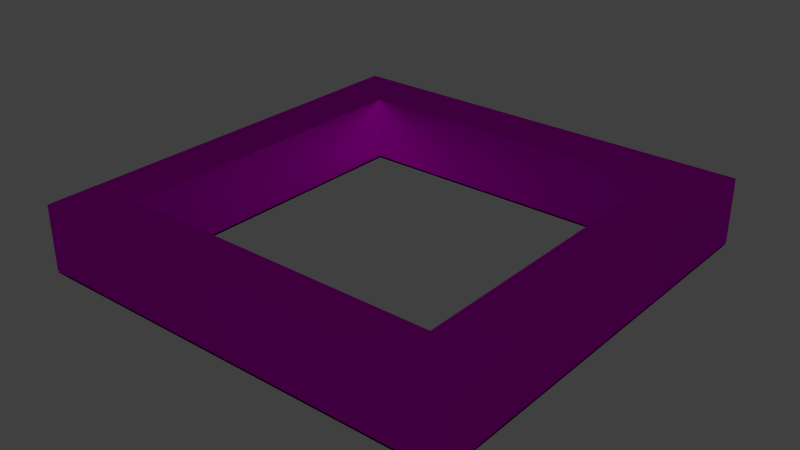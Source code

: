 # Source: trim.blend  (saved by Blender 2.72.0; exported with 4.5.12 LTS)
import bpy
from mathutils import Matrix  # noqa: F401  (used for matrix-valued properties, if any)

bpy.ops.wm.read_factory_settings(use_empty=True)
scene = bpy.context.scene
scene.name = 'Scene'

# ---- collections
col_collection_1 = bpy.data.collections.new('Collection 1'); scene.collection.children.link(col_collection_1)

# ---- images (referenced by path relative to the original .blend; pixels are not part of the script)
import os
ASSET_DIR = os.environ.get("B2B_ASSET_DIR", "")  # directory of the original .blend (textures are referenced by path, not embedded)
HERE = os.path.dirname(os.path.abspath(__file__))  # packed textures are extracted next to this script under _unpacked/

def load_image(name, relpath, width, height, colorspace="sRGB"):
    """Load a texture the original file referenced (path relative to the .blend, or extracted next to this script)."""
    p = next((c for c in (os.path.join(HERE, relpath), os.path.join(ASSET_DIR, relpath)) if relpath and os.path.exists(c)), "")
    if p:
        img = bpy.data.images.load(p, check_existing=True)
        img.name = name
    else:  # same state as the original file: an image datablock whose file is absent (Cycles renders it pink)
        img = bpy.data.images.new(name, width, height)
        img.source = "FILE"
        img.filepath = "//" + (relpath or name)
    img.colorspace_settings.name = colorspace
    return img
img_trim_attach_skin_png = load_image('trim_attach_skin.png', 'trim_attach_skin.png', 1024, 1024, 'sRGB')
img_trim_skin_png_001 = load_image('trim_skin.png.001', 'trim_skin.png', 1024, 1024, 'sRGB')

# ---- materials (node trees are filled in below, after node groups)
mat_trim_attach = bpy.data.materials.new('Trim.Attach')
mat_trim_attach.alpha_threshold = 0.0
mat_trim_attach.roughness = 0.5
mat_trim = bpy.data.materials.new('Trim')
mat_trim.alpha_threshold = 0.0
mat_trim.roughness = 0.5

# ---- material node trees
mat_trim_attach.use_nodes = True; mat_trim_attach.node_tree.nodes.clear()
_N = mat_trim_attach.node_tree.nodes; _L = mat_trim_attach.node_tree.links
n0 = _N.new('ShaderNodeOutputMaterial'); n0.name = 'Material Output'; n0.location = (300, 300)
n1 = _N.new('ShaderNodeBsdfAnisotropic'); n1.name = 'Glossy BSDF'; n1.location = (100, 300)
n1.distribution = 'BECKMANN'
n1.inputs[1].default_value = 0.5477
n2 = _N.new('ShaderNodeTexImage'); n2.name = 'Image Texture'; n2.location = (-90, 300)
n2.width = 140
n2.image = img_trim_attach_skin_png
_L.new(n1.outputs[0], n0.inputs[0])
_L.new(n2.outputs[0], n1.inputs[0])
n0.is_active_output = True
mat_trim.use_nodes = True; mat_trim.node_tree.nodes.clear()
_N = mat_trim.node_tree.nodes; _L = mat_trim.node_tree.links
n0 = _N.new('ShaderNodeOutputMaterial'); n0.name = 'Material Output'; n0.location = (300, 300)
n1 = _N.new('ShaderNodeBsdfAnisotropic'); n1.name = 'Glossy BSDF'; n1.location = (100, 300)
n1.distribution = 'BECKMANN'
n1.inputs[1].default_value = 0.5477
n2 = _N.new('ShaderNodeTexImage'); n2.name = 'Image Texture'; n2.location = (-90, 300)
n2.width = 140
n2.image = img_trim_skin_png_001
_L.new(n1.outputs[0], n0.inputs[0])
_L.new(n2.outputs[0], n1.inputs[0])
n0.is_active_output = True

# ---- world
world_world = bpy.data.worlds.new('World'); scene.world = world_world
world_world.color = (0.05088, 0.05088, 0.05088)
world_world.use_sun_shadow = False
world_world.sun_shadow_jitter_overblur = 0.0
world_world.cycles.sampling_method = 'MANUAL'
world_world.cycles.sample_map_resolution = 256

# ---- meshes
me_cube_050 = bpy.data.meshes.new('Cube.050')
me_cube_050.from_pydata([(-1.0, -1.0, -1.0), (-1.0, 1.0, -1.0), (1.0, 1.0, -1.0), (1.0, -1.0, -1.0), (-1.0, -1.0, -1.0), (-1.0, 1.0, -1.0), (1.0, 1.0, -1.0), (1.0, -1.0, -1.0), (-1.0, -1.0, 1.0), (1.0, 1.0, 1.0), (-1.0, -1.0, -1.0), (1.0, 1.0, -1.0), (1.0, -1.0, -1.0), (-1.0, -1.0, 1.0), (-1.0, -1.0, -1.0), (-1.0, 1.0, -1.0), (1.0, 1.0, -1.0), (-1.0, -1.0, 1.0), (1.0, -1.0, 1.0), (1.0, 1.0, 1.0), (-1.0, 1.0, 1.0), (-1.0, -1.0, -1.0), (1.0, 1.0, -1.0), (1.0, -1.0, -1.0), (-1.0, 0.0, -1.0), (1.0, 0.0, -1.0), (1.0, 0.0, -1.0), (-1.0, 0.0, -1.0), (-1.0, 0.0, 1.0), (1.0, 0.0, 1.0), (1.0, 0.0, -1.0), (0.0, 1.0, -1.0), (0.0, -1.0, 1.0), (0.0, -1.0, -1.0), (0.0, -1.0, 1.0), (0.0, -1.0, -1.0), (0.0, 1.0, 1.0), (0.0, 1.0, -1.0), (0.0, 1.0, 1.0), (0.0, -1.0, 1.0), (0.0, -1.0, 1.0), (0.0, -1.0, -1.0), (0.5, -1.0, -1.0), (0.5, 1.0, 1.0), (0.5, -1.0, -1.0), (0.5, 1.0, -1.0), (0.5, 1.0, -1.0), (0.5, -1.0, 1.0), (0.5, -1.0, 1.0), (-0.5, 1.0, -1.0), (-0.5, 1.0, -1.0), (0.0, -1.0, -1.0), (-0.5, -1.0, -1.0), (-0.5, 1.0, 1.0), (-0.5, -1.0, -1.0), (-1.0, -0.5, -1.0), (-1.0, -0.5, -1.0), (1.0, -0.5, 1.0), (1.0, -0.5, -1.0), (1.0, -0.5, -1.0), (-1.0, -0.5, 1.0), (1.0, -0.5, -1.0), (1.0, 0.5, -1.0), (1.0, 0.5, -1.0), (-1.0, 0.5, 1.0), (1.0, 0.5, -1.0), (-1.0, 0.5, -1.0), (-1.0, 0.5, -1.0), (1.0, 0.5, 1.0), (1.0, 0.5, 1.0), (0.0, 1.0, -1.0), (-1.0, 0.0, -1.0), (1.0, 0.0, -1.0), (-1.0, -0.5, -1.0), (1.0, -0.5, -1.0), (-0.5, 1.0, -1.0), (-0.5, -1.0, -1.0), (0.5, -1.0, -1.0), (0.5, 1.0, -1.0), (1.0, 0.5, -1.0), (-1.0, 0.5, -1.0), (-1.0, 0.7471, 1.0), (0.0, 0.7471, -1.0), (1.0, 0.7471, -1.0), (-1.0, 0.7471, -1.0), (0.5, 0.7471, -1.0), (-0.5, 0.7471, -1.0), (0.75, -1.0, -1.0), (0.75, 1.0, -1.0), (0.75, 0.0, -1.0), (0.75, -0.5, -1.0), (0.75, 0.5, -1.0), (0.75, 0.7471, -1.0), (-1.0, -0.75, -1.0), (1.0, -0.75, -1.0), (0.0, -0.75, -1.0), (-0.5, -0.75, -1.0), (0.5, -0.75, -1.0), (0.75, -0.75, -1.0), (-0.75, 1.0, -1.0), (-0.75, 0.0, -1.0), (-0.75, -0.5, -1.0), (-0.75, -1.0, -1.0), (-0.75, 0.5, -1.0), (-0.75, 0.7471, -1.0), (-0.75, -0.75, -1.0)], [(10, 4), (8, 13), (19, 9), (8, 17), (32, 34), (33, 35), (34, 40)], [(92, 88, 2, 83), (42, 12, 23, 44), (49, 5, 15, 50), (62, 6, 11, 63), (63, 11, 22, 65), (55, 4, 14, 56), (58, 25, 26, 59), (59, 26, 30, 61), (66, 24, 27, 67), (52, 35, 41, 54), (45, 31, 37, 46), (35, 42, 44, 41), (6, 45, 46, 16), (31, 49, 50, 37), (10, 52, 54, 21), (24, 55, 56, 27), (7, 58, 59, 12), (12, 59, 61, 23), (25, 62, 63, 26), (26, 63, 65, 30), (5, 66, 67, 15), (86, 75, 70, 82), (90, 89, 72, 74), (98, 90, 74, 94), (104, 99, 75, 86), (82, 70, 78, 85), (89, 91, 79, 72), (91, 92, 83, 79), (85, 78, 88, 92), (87, 98, 94, 3), (76, 96, 95, 51), (102, 105, 96, 76), (51, 95, 97, 77), (77, 97, 98, 87), (84, 1, 99, 104), (73, 71, 100, 101), (93, 73, 101, 105), (71, 80, 103, 100), (80, 84, 104, 103), (0, 93, 105, 102)])
_uv = me_cube_050.uv_layers.new(name='UVMap')
_uv.uv.foreach_set('vector', [0.8735, 0.125, 1.0, 0.125, 1.0, 0.0, 0.8735, 5.96e-08, 0.0, 0.0, 0.0, 0.0, 0.0, 0.0, 0.0, 0.0, 0.0, 0.0, 0.0, 0.0, 0.0, 0.0, 0.0, 0.0, 0.0, 0.0, 0.0, 0.0, 0.0, 0.0, 0.0, 0.0, 0.0, 0.0, 0.0, 0.0, 0.0, 0.0, 0.0, 0.0, 0.0, 0.0, 0.0, 0.0, 0.0, 0.0, 0.0, 0.0, 0.0, 0.0, 0.0, 0.0, 0.0, 0.0, 0.0, 0.0, 0.0, 0.0, 0.0, 0.0, 0.0, 0.0, 0.0, 0.0, 0.0, 0.0, 0.0, 0.0, 0.0, 0.0, 0.0, 0.0, 0.0, 0.0, 0.0, 0.0, 0.0, 0.0, 0.0, 0.0, 0.0, 0.0, 0.0, 0.0, 0.0, 0.0, 0.0, 0.0, 0.0, 0.0, 0.0, 0.0, 0.0, 0.0, 0.0, 0.0, 0.0, 0.0, 0.0, 0.0, 0.0, 0.0, 0.0, 0.0, 0.0, 0.0, 0.0, 0.0, 0.0, 0.0, 0.0, 0.0, 0.0, 0.0, 0.0, 0.0, 0.0, 0.0, 0.0, 0.0, 0.0, 0.0, 0.0, 0.0, 0.0, 0.0, 0.0, 0.0, 0.0, 0.0, 0.0, 0.0, 0.0, 0.0, 0.0, 0.0, 0.0, 0.0, 0.0, 0.0, 0.0, 0.0, 0.0, 0.0, 0.0, 0.0, 0.0, 0.0, 0.0, 0.0, 0.0, 0.0, 0.0, 0.0, 0.0, 0.0, 0.0, 0.0, 0.0, 0.0, 0.0, 0.0, 0.0, 0.0, 0.0, 0.0, 0.0, 0.0, 0.8735, 0.75, 1.0, 0.75, 1.0, 0.5, 0.8735, 0.5, 0.25, 0.125, 0.5, 0.125, 0.5, 5.96e-08, 0.25, 8.941e-08, 0.125, 0.125, 0.25, 0.125, 0.25, 8.941e-08, 0.125, 1.49e-07, 0.8735, 0.875, 1.0, 0.875, 1.0, 0.75, 0.8735, 0.75, 0.8735, 0.5, 1.0, 0.5, 1.0, 0.25, 0.8735, 0.25, 0.5, 0.125, 0.75, 0.125, 0.75, 5.96e-08, 0.5, 5.96e-08, 0.75, 0.125, 0.8735, 0.125, 0.8735, 5.96e-08, 0.75, 5.96e-08, 0.8735, 0.25, 1.0, 0.25, 1.0, 0.125, 0.8735, 0.125, 5.96e-08, 0.125, 0.125, 0.125, 0.125, 1.49e-07, 0.0, 1.49e-07, 8.941e-08, 0.75, 0.125, 0.75, 0.125, 0.5, 5.96e-08, 0.5, 1.49e-07, 0.875, 0.125, 0.875, 0.125, 0.75, 8.941e-08, 0.75, 5.96e-08, 0.5, 0.125, 0.5, 0.125, 0.25, 5.96e-08, 0.25, 5.96e-08, 0.25, 0.125, 0.25, 0.125, 0.125, 5.96e-08, 0.125, 0.8735, 1.0, 1.0, 1.0, 1.0, 0.875, 0.8735, 0.875, 0.25, 1.0, 0.5, 1.0, 0.5, 0.875, 0.25, 0.875, 0.125, 1.0, 0.25, 1.0, 0.25, 0.875, 0.125, 0.875, 0.5, 1.0, 0.75, 1.0, 0.75, 0.875, 0.5, 0.875, 0.75, 1.0, 0.8735, 1.0, 0.8735, 0.875, 0.75, 0.875, 1.49e-07, 1.0, 0.125, 1.0, 0.125, 0.875, 1.49e-07, 0.875])
me_cube_050.materials.append(mat_trim_attach)
me_cube_050.use_remesh_preserve_volume = False
me_cube_050.use_remesh_preserve_attributes = False
me_cube_050.use_mirror_vertex_groups = False
me_cube_050.update()
me_cube_006 = bpy.data.meshes.new('Cube.006')
me_cube_006.from_pydata([(-1.0, -1.0, -1.0), (-1.0, 1.0, -1.0), (1.0, 1.0, -1.0), (1.0, -1.0, -1.0), (-1.0, -1.0, 1.0), (-1.0, 1.0, 1.0), (1.0, 1.0, 1.0), (1.0, -1.0, 1.0), (-1.0, -1.0, -1.0), (-1.0, 1.0, -1.0), (1.0, 1.0, -1.0), (1.0, -1.0, -1.0), (-1.0, -1.0, 1.0), (-1.0, 1.0, 1.0), (1.0, 1.0, 1.0), (1.0, -1.0, 1.0), (-1.0, -1.0, -1.0), (-1.0, 1.0, -1.0), (1.0, 1.0, -1.0), (1.0, -1.0, -1.0), (-1.0, -1.0, 1.0), (-1.0, 1.0, 1.0), (1.0, 1.0, 1.0), (1.0, -1.0, 1.0), (1.0, -1.0, 1.0), (1.0, 1.0, 1.0), (-1.0, 1.0, 1.0), (-1.0, -1.0, 1.0), (-1.0, -1.0, -1.0), (1.0, 1.0, -1.0), (1.0, -1.0, -1.0), (-1.0, -1.0, 1.0), (1.0, 1.0, 1.0), (1.0, -1.0, 1.0), (-1.0, -1.0, -1.0), (-1.0, 1.0, -1.0), (1.0, 1.0, -1.0), (-1.0, -1.0, 1.0), (-1.0, 1.0, 1.0), (1.0, 1.0, 1.0), (1.0, -1.0, 1.0), (1.0, 1.0, 1.0), (-1.0, 1.0, 1.0), (-1.0, -1.0, 1.0), (-1.0, -1.0, -1.0), (1.0, 1.0, -1.0), (1.0, -1.0, -1.0), (-1.0, -1.0, 1.0), (1.0, 1.0, 1.0), (1.0, -1.0, 1.0), (-1.0, 0.0, 1.0), (-1.0, 0.0, -1.0), (1.0, 0.0, 1.0), (1.0, 0.0, -1.0), (1.0, 0.0, 1.0), (-1.0, 0.0, 1.0), (1.0, 0.0, 1.0), (1.0, 0.0, -1.0), (-1.0, 0.0, 1.0), (-1.0, 0.0, -1.0), (1.0, 0.0, 1.0), (-1.0, 0.0, 1.0), (1.0, 0.0, 1.0), (1.0, 0.0, -1.0), (0.0, 1.0, 1.0), (0.0, 1.0, -1.0), (0.0, -1.0, 1.0), (0.0, -1.0, -1.0), (0.0, 1.0, 1.0), (0.0, -1.0, 1.0), (0.0, -1.0, 1.0), (0.0, -1.0, -1.0), (0.0, 1.0, 1.0), (0.0, 1.0, -1.0), (0.0, 1.0, 1.0), (0.0, -1.0, 1.0), (0.0, -1.0, 1.0), (0.0, -1.0, -1.0), (0.5, 1.0, 1.0), (0.5, 1.0, 1.0), (0.5, -1.0, -1.0), (0.5, 1.0, 1.0), (0.5, 1.0, 1.0), (0.5, -1.0, -1.0), (0.5, 1.0, -1.0), (0.5, -1.0, 1.0), (0.5, -1.0, 1.0), (0.5, 1.0, -1.0), (0.5, -1.0, 1.0), (0.5, -1.0, 1.0), (-0.5, 1.0, -1.0), (-0.5, 1.0, -1.0), (-0.5, -1.0, 1.0), (-0.5, -1.0, 1.0), (0.0, -1.0, -1.0), (-0.5, 1.0, 1.0), (-0.5, 1.0, 1.0), (-0.5, -1.0, -1.0), (-0.5, 1.0, 1.0), (-0.5, 1.0, 1.0), (-0.5, -1.0, -1.0), (-1.0, -0.5, -1.0), (1.0, -0.5, 1.0), (1.0, -0.5, 1.0), (1.0, -0.5, 1.0), (-1.0, -0.5, -1.0), (1.0, -0.5, 1.0), (1.0, -0.5, 1.0), (-1.0, -0.5, 1.0), (1.0, -0.5, -1.0), (-1.0, -0.5, 1.0), (1.0, -0.5, -1.0), (-1.0, -0.5, 1.0), (-1.0, -0.5, 1.0), (1.0, -0.5, -1.0), (0.0, -1.0, 1.0), (-1.0, 0.5, 1.0), (1.0, 0.5, -1.0), (-1.0, 0.5, 1.0), (1.0, 0.5, -1.0), (-1.0, 0.5, 1.0), (-1.0, 0.5, 1.0), (1.0, 0.5, -1.0), (-1.0, 0.5, -1.0), (1.0, 0.5, 1.0), (1.0, 0.5, 1.0), (1.0, 0.5, 1.0), (-1.0, 0.5, -1.0), (1.0, 0.5, 1.0), (1.0, 0.5, 1.0), (0.0, 1.0, -1.0), (0.0, 1.0, 1.0), (-1.0, -1.0, 1.0), (-1.0, 1.0, 1.0), (1.0, 1.0, 1.0), (1.0, -1.0, 1.0), (-1.0, -1.0, 1.0), (-1.0, 1.0, 1.0), (1.0, 1.0, 1.0), (1.0, -1.0, 1.0), (0.0, 1.0, 1.0), (0.0, -1.0, 1.0), (0.0, 1.0, 1.0), (0.0, -1.0, 1.0), (-1.0, 0.0, 1.0), (-1.0, 0.0, -1.0), (1.0, 0.0, 1.0), (1.0, 0.0, -1.0), (-1.0, 0.0, 1.0), (1.0, 0.0, 1.0), (-1.0, 0.0, 1.0), (1.0, 0.0, 1.0), (-1.0, -0.5, -1.0), (1.0, -0.5, 1.0), (1.0, -0.5, 1.0), (1.0, -0.5, 1.0), (-1.0, -0.5, 1.0), (1.0, -0.5, -1.0), (-1.0, -0.5, 1.0), (-1.0, -0.5, 1.0), (-0.5, 1.0, -1.0), (-0.5, -1.0, 1.0), (-0.5, 1.0, 1.0), (-0.5, 1.0, 1.0), (-0.5, 1.0, 1.0), (-0.5, -1.0, -1.0), (-0.5, -1.0, 1.0), (-0.5, -1.0, 1.0), (0.5, 1.0, 1.0), (0.5, -1.0, -1.0), (0.5, -1.0, 1.0), (0.5, -1.0, 1.0), (0.5, -1.0, 1.0), (0.5, 1.0, -1.0), (0.5, 1.0, 1.0), (0.5, 1.0, 1.0), (-1.0, 0.5, 1.0), (1.0, 0.5, -1.0), (-1.0, 0.5, 1.0), (-1.0, 0.5, 1.0), (-1.0, 0.5, -1.0), (1.0, 0.5, 1.0), (1.0, 0.5, 1.0), (1.0, 0.5, 1.0), (0.75, -1.0, 1.0), (-1.0, 0.7471, 1.0), (0.0, 0.7471, -1.0), (1.0, 0.7471, -1.0), (-1.0, 0.7471, 1.0), (1.0, 0.7471, 1.0), (-1.0, 0.7471, -1.0), (0.5, 0.7471, 1.0), (0.5, 0.7471, -1.0), (-0.5, 0.7471, 1.0), (-0.5, 0.7471, -1.0), (0.0, 0.7471, 1.0), (-1.0, 0.7471, 1.0), (0.75, -0.5, 1.0), (0.75, 0.0, 1.0), (0.75, 1.0, 1.0), (0.75, 1.0, 1.0), (0.75, -1.0, -1.0), (0.75, 1.0, 1.0), (1.0, 0.7471, 1.0), (1.0, 0.7471, 1.0), (0.75, -1.0, 1.0), (0.75, -1.0, 1.0), (0.75, 1.0, -1.0), (0.75, 0.0, -1.0), (0.75, -0.5, -1.0), (0.75, 0.5, -1.0), (0.75, 0.5, 1.0), (0.75, 0.7471, 1.0), (0.75, 0.7471, -1.0), (-1.0, -0.75, -1.0), (1.0, -0.75, 1.0), (1.0, -0.75, 1.0), (1.0, -0.75, 1.0), (-1.0, -0.75, 1.0), (1.0, -0.75, -1.0), (0.0, -0.75, -1.0), (-1.0, -0.75, 1.0), (-1.0, -0.75, 1.0), (0.0, -0.75, 1.0), (-0.5, -0.75, -1.0), (-0.5, -0.75, 1.0), (0.5, -0.75, -1.0), (0.5, -0.75, 1.0), (0.75, -0.75, -1.0), (0.75, -0.75, 1.0), (-0.75, 1.0, -1.0), (-0.75, -1.0, 1.0), (-0.75, -1.0, 1.0), (-0.75, -1.0, 1.0), (-0.75, 0.0, -1.0), (-0.75, -0.5, -1.0), (-0.75, 1.0, 1.0), (-0.75, 1.0, 1.0), (-0.75, 1.0, 1.0), (-0.75, -1.0, -1.0), (-0.75, 0.0, 1.0), (-0.75, -0.5, 1.0), (-0.75, 0.5, 1.0), (-0.75, 0.5, -1.0), (-0.75, 0.7471, -1.0), (-0.75, 0.7471, 1.0), (-0.75, -0.75, 1.0), (-0.75, -0.75, -1.0)], [(8, 12), (13, 9), (14, 10), (15, 11), (38, 35), (49, 46), (93, 47), (66, 70), (67, 71), (69, 66), (76, 93)], [(188, 5, 1, 190), (202, 6, 2, 207), (215, 7, 3, 219), (231, 4, 0, 239), (213, 207, 2, 187), (231, 4, 132, 232), (96, 26, 42, 99), (80, 30, 46, 83), (85, 24, 40, 88), (78, 22, 39, 81), (102, 103, 24, 23), (78, 79, 25, 22), (116, 118, 26, 21), (90, 17, 35, 91), (117, 18, 29, 119), (102, 23, 33, 104), (18, 22, 32, 29), (20, 16, 28, 31), (119, 29, 45, 122), (16, 20, 37, 34), (104, 33, 49, 107), (31, 28, 44, 47), (22, 18, 36, 39), (101, 16, 34, 105), (110, 27, 43, 113), (116, 21, 38, 120), (125, 25, 41, 128), (29, 32, 48, 45), (124, 125, 54, 52), (108, 110, 55, 50), (109, 53, 57, 111), (124, 52, 56, 126), (111, 57, 63, 114), (126, 56, 62, 129), (123, 51, 59, 127), (118, 55, 61, 121), (108, 50, 58, 112), (103, 54, 60, 106), (79, 68, 74, 82), (97, 71, 77, 100), (95, 64, 72, 98), (95, 96, 68, 64), (84, 65, 73, 87), (86, 70, 76, 89), (71, 80, 83, 77), (69, 85, 88, 75), (64, 78, 81, 72), (64, 68, 79, 78), (25, 79, 82, 41), (18, 84, 87, 36), (33, 86, 89, 49), (68, 96, 99, 74), (65, 90, 91, 73), (28, 97, 100, 44), (27, 69, 75, 92, 43), (21, 95, 98, 38), (21, 26, 96, 95), (52, 54, 103, 102), (52, 102, 104, 56), (56, 104, 107, 62), (51, 101, 105, 59), (55, 110, 113, 61), (20, 27, 110, 108), (19, 109, 111, 30), (30, 111, 114, 46), (20, 108, 112, 37), (24, 103, 106, 40), (50, 55, 118, 116), (53, 117, 119, 57), (57, 119, 122, 63), (50, 116, 120, 58), (54, 125, 128, 60), (22, 25, 125, 124), (22, 124, 126, 32), (32, 126, 129, 48), (17, 123, 127, 35), (26, 118, 121, 42), (156, 144, 145, 152), (163, 131, 140, 162), (163, 131, 130, 160), (172, 115, 94, 169), (171, 141, 143, 170), (191, 175, 142, 195), (162, 140, 142, 164), (194, 160, 130, 186), (181, 146, 147, 177), (172, 115, 141, 171), (232, 132, 136, 233), (215, 7, 135, 216), (202, 6, 134, 200), (188, 5, 133, 185), (245, 238, 137, 196), (216, 135, 139, 217), (200, 134, 138, 199), (185, 133, 137, 196), (209, 208, 147, 157), (181, 146, 149, 182), (156, 144, 148, 158), (241, 240, 150, 159), (182, 149, 151, 183), (158, 148, 150, 159), (146, 153, 157, 147), (218, 156, 152, 214), (146, 153, 154, 149), (149, 154, 155, 151), (228, 209, 157, 219), (218, 156, 158, 221), (246, 241, 159, 222), (221, 158, 159, 222), (115, 161, 165, 94), (115, 161, 166, 141), (237, 163, 162, 236), (237, 163, 160, 230), (236, 162, 164, 238), (244, 230, 160, 194), (141, 166, 167, 143), (195, 142, 164, 193), (244, 245, 242, 240, 241, 246, 247, 235, 234, 243), (228, 226, 220, 224, 247, 246, 225, 223, 227, 229), (212, 191, 195, 193, 245, 244, 194, 186, 192, 213), (131, 168, 173, 130), (186, 130, 173, 192), (205, 172, 169, 201), (206, 171, 170, 184), (212, 199, 175, 191), (205, 172, 171, 206), (131, 168, 174, 140), (140, 174, 175, 142), (144, 176, 180, 145), (208, 210, 177, 147), (189, 181, 177, 187), (144, 176, 178, 148), (240, 242, 179, 150), (148, 178, 179, 150), (189, 181, 182, 204), (204, 182, 183, 203), (176, 188, 185, 178), (242, 245, 196, 179), (176, 188, 190, 180), (210, 213, 187, 177), (178, 185, 196, 179), (6, 189, 187, 2), (6, 189, 204, 134), (134, 204, 203, 138), (168, 202, 207, 173), (192, 173, 207, 213), (168, 202, 200, 174), (174, 200, 199, 175), (7, 205, 201, 3), (135, 206, 184, 139), (203, 138, 199, 212), (7, 205, 206, 135), (155, 151, 198, 197), (217, 155, 197, 229), (151, 183, 211, 198), (183, 203, 212, 211), (153, 215, 219, 157), (153, 215, 216, 154), (154, 216, 217, 155), (4, 218, 214, 0), (201, 228, 219, 3), (170, 227, 223, 143), (165, 224, 220, 94), (4, 218, 221, 132), (233, 246, 222, 136), (132, 221, 222, 136), (239, 247, 224, 165), (143, 223, 225, 167), (94, 220, 226, 169), (184, 229, 227, 170), (169, 226, 228, 201), (139, 217, 229, 184), (161, 231, 239, 165), (161, 231, 232, 166), (166, 232, 233, 167), (193, 164, 238, 245), (212, 213, 210, 208, 209, 228, 229, 197, 198, 211), (5, 237, 236, 133), (5, 237, 230, 1), (133, 236, 238, 137), (190, 1, 230, 244), (152, 145, 234, 235), (214, 152, 235, 247), (145, 180, 243, 234), (180, 190, 244, 243), (167, 225, 246, 233), (0, 214, 247, 239)])
_uv = me_cube_006.uv_layers.new(name='UVMap')
_uv.uv.foreach_set('vector', [0.577, 0.6667, 0.6159, 0.6667, 0.6159, 0.3333, 0.577, 0.3333, 0.0385, 3.974e-08, 0.0, 3.974e-08, 3.671e-08, 0.3333, 0.0385, 0.3333, 3.671e-08, 0.625, 3.671e-08, 0.6667, 0.308, 0.6667, 0.308, 0.625, 0.3465, 0.0, 0.308, 1.987e-08, 0.308, 0.3333, 0.3465, 0.3333, 0.885, 0.04167, 0.9239, 0.04167, 0.9239, 0.0, 0.885, 1.987e-08, 0.0, 0.0, 0.0, 0.0, 0.0, 0.0, 0.0, 0.0, 0.0, 0.0, 0.0, 0.0, 0.0, 0.0, 0.0, 0.0, 0.0, 0.0, 0.0, 0.0, 0.0, 0.0, 0.0, 0.0, 0.0, 0.0, 0.0, 0.0, 0.0, 0.0, 0.0, 0.0, 0.0, 0.0, 0.0, 0.0, 0.0, 0.0, 0.0, 0.0, 0.0, 0.0, 0.0, 0.0, 0.0, 0.0, 0.0, 0.0, 0.0, 0.0, 0.0, 0.0, 0.0, 0.0, 0.0, 0.0, 0.0, 0.0, 0.0, 0.0, 0.0, 0.0, 0.0, 0.0, 0.0, 0.0, 0.0, 0.0, 0.0, 0.0, 0.0, 0.0, 0.0, 0.0, 0.0, 0.0, 0.0, 0.0, 0.0, 0.0, 0.0, 0.0, 0.0, 0.0, 0.0, 0.0, 0.0, 0.0, 0.0, 0.0, 0.0, 0.0, 0.0, 0.0, 0.0, 0.0, 0.0, 0.0, 0.0, 0.0, 0.0, 0.0, 0.0, 0.0, 0.0, 0.0, 0.0, 0.0, 0.0, 0.0, 0.0, 0.0, 0.0, 0.0, 0.0, 0.0, 0.0, 0.0, 0.0, 0.0, 0.0, 0.0, 0.0, 0.0, 0.0, 0.0, 0.0, 0.0, 0.0, 0.0, 0.0, 0.0, 0.0, 0.0, 0.0, 0.0, 0.0, 0.0, 0.0, 0.0, 0.0, 0.0, 0.0, 0.0, 0.0, 0.0, 0.0, 0.0, 0.0, 0.0, 0.0, 0.0, 0.0, 0.0, 0.0, 0.0, 0.0, 0.0, 0.0, 0.0, 0.0, 0.0, 0.0, 0.0, 0.0, 0.0, 0.0, 0.0, 0.0, 0.0, 0.0, 0.0, 0.0, 0.0, 0.0, 0.0, 0.0, 0.0, 0.0, 0.0, 0.0, 0.0, 0.0, 0.0, 0.0, 0.0, 0.0, 0.0, 0.0, 0.0, 0.0, 0.0, 0.0, 0.0, 0.0, 0.0, 0.0, 0.0, 0.0, 0.0, 0.0, 0.0, 0.0, 0.0, 0.0, 0.0, 0.0, 0.0, 0.0, 0.0, 0.0, 0.0, 0.0, 0.0, 0.0, 0.0, 0.0, 0.0, 0.0, 0.0, 0.0, 0.0, 0.0, 0.0, 0.0, 0.0, 0.0, 0.0, 0.0, 0.0, 0.0, 0.0, 0.0, 0.0, 0.0, 0.0, 0.0, 0.0, 0.0, 0.0, 0.0, 0.0, 0.0, 0.0, 0.0, 0.0, 0.0, 0.0, 0.0, 0.0, 0.0, 0.0, 0.0, 0.0, 0.0, 0.0, 0.0, 0.0, 0.0, 0.0, 0.0, 0.0, 0.0, 0.0, 0.0, 0.0, 0.0, 0.0, 0.0, 0.0, 0.0, 0.0, 0.0, 0.0, 0.0, 0.0, 0.0, 0.0, 0.0, 0.0, 0.0, 0.0, 0.0, 0.0, 0.0, 0.0, 0.0, 0.0, 0.0, 0.0, 0.0, 0.0, 0.0, 0.0, 0.0, 0.0, 0.0, 0.0, 0.0, 0.0, 0.0, 0.0, 0.0, 0.0, 0.0, 0.0, 0.0, 0.0, 0.0, 0.0, 0.0, 0.0, 0.0, 0.0, 0.0, 0.0, 0.0, 0.0, 0.0, 0.0, 0.0, 0.0, 0.0, 0.0, 0.0, 0.0, 0.0, 0.0, 0.0, 0.0, 0.0, 0.0, 0.0, 0.0, 0.0, 0.0, 0.0, 0.0, 0.0, 0.0, 0.0, 0.0, 0.0, 0.0, 0.0, 0.0, 0.0, 0.0, 0.0, 0.0, 0.0, 0.0, 0.0, 0.0, 0.0, 0.0, 0.0, 0.0, 0.0, 0.0, 0.0, 0.0, 0.0, 0.0, 0.0, 0.0, 0.0, 0.0, 0.0, 0.0, 0.0, 0.0, 0.0, 0.0, 0.0, 0.0, 0.0, 0.0, 0.0, 0.0, 0.0, 0.0, 0.0, 0.0, 0.0, 0.0, 0.0, 0.0, 0.0, 0.0, 0.0, 0.0, 0.0, 0.0, 0.0, 0.0, 0.0, 0.0, 0.0, 0.0, 0.0, 0.0, 0.0, 0.0, 0.0, 0.0, 0.0, 0.0, 0.0, 0.0, 0.0, 0.0, 0.0, 0.0, 0.0, 0.0, 0.0, 0.0, 0.0, 0.0, 0.0, 0.0, 0.0, 0.0, 0.0, 0.0, 0.0, 0.0, 0.0, 0.0, 0.0, 0.0, 0.0, 0.0, 0.0, 0.0, 0.0, 0.0, 0.0, 0.0, 0.0, 0.0, 0.0, 0.0, 0.0, 0.0, 0.0, 0.0, 0.0, 0.0, 0.0, 0.0, 0.0, 0.0, 0.0, 0.0, 0.0, 0.0, 0.0, 0.0, 0.0, 0.0, 0.0, 0.0, 0.0, 0.0, 0.0, 0.0, 0.0, 0.0, 0.0, 0.0, 0.0, 0.0, 0.0, 0.0, 0.0, 0.0, 0.0, 0.0, 0.0, 0.0, 0.0, 0.0, 0.0, 0.0, 0.0, 0.0, 0.0, 0.0, 0.0, 0.0, 0.0, 0.0, 0.0, 0.0, 0.0, 0.0, 0.0, 0.0, 0.0, 0.0, 0.0, 0.0, 0.0, 0.0, 0.0, 0.0, 0.0, 0.0, 0.0, 0.0, 0.0, 0.0, 0.0, 0.0, 0.0, 0.0, 0.0, 0.0, 0.0, 0.0, 0.0, 0.0, 0.0, 0.0, 0.0, 0.0, 0.0, 0.0, 0.0, 0.0, 0.0, 0.0, 0.0, 0.0, 0.0, 0.0, 0.0, 0.0, 0.0, 0.0, 0.0, 0.0, 0.0, 0.0, 0.0, 0.0, 0.0, 0.0, 0.0, 0.0, 0.0, 0.0, 0.0, 0.0, 0.0, 0.0, 0.0, 0.0, 0.0, 0.0, 0.0, 0.0, 0.0, 0.0, 0.0, 0.0, 0.0, 0.0, 0.0, 0.0, 0.0, 0.0, 0.0, 0.0, 0.0, 0.0, 0.385, 0.6667, 0.462, 0.6667, 0.462, 0.3333, 0.385, 0.3333, 0.0, 0.0, 0.0, 0.0, 0.0, 0.0, 0.0, 0.0, 0.231, 1.987e-08, 0.154, 1.987e-08, 0.154, 0.3333, 0.231, 0.3333, 0.5389, 3.974e-08, 0.462, 1.987e-08, 0.462, 0.3333, 0.5389, 0.3333, 0.0, 0.0, 0.0, 0.0, 0.0, 0.0, 0.0, 0.0, 0.269, 0.9167, 0.308, 0.9167, 0.308, 0.8333, 0.269, 0.8333, 0.0, 0.0, 0.0, 0.0, 0.0, 0.0, 0.0, 0.0, 0.885, 0.25, 0.9239, 0.25, 0.9239, 0.1667, 0.885, 0.1667, 1.836e-08, 0.4167, 1.836e-08, 0.5, 0.308, 0.5, 0.308, 0.4167, 0.0, 0.0, 0.0, 0.0, 0.0, 0.0, 0.0, 0.0, 0.0, 0.0, 0.0, 0.0, 0.0, 0.0, 0.0, 0.0, 0.0, 0.0, 0.0, 0.0, 0.0, 0.0, 0.0, 0.0, 0.0, 0.0, 0.0, 0.0, 0.0, 0.0, 0.0, 0.0, 0.0, 0.0, 0.0, 0.0, 0.0, 0.0, 0.0, 0.0, 0.269, 0.7083, 0.308, 0.7083, 0.308, 0.6667, 0.269, 0.6667, 0.0, 0.0, 0.0, 0.0, 0.0, 0.0, 0.0, 0.0, 0.0, 0.0, 0.0, 0.0, 0.0, 0.0, 0.0, 0.0, 0.0, 0.0, 0.0, 0.0, 0.0, 0.0, 0.0, 0.0, 0.6929, 0.04167, 0.7699, 0.04167, 0.7699, 1.987e-08, 0.6929, 2.98e-08, 0.0, 0.0, 0.0, 0.0, 0.0, 0.0, 0.0, 0.0, 0.0, 0.0, 0.0, 0.0, 0.0, 0.0, 0.0, 0.0, 0.07699, 0.7083, 0.154, 0.7083, 0.154, 0.6667, 0.07699, 0.6667, 0.0, 0.0, 0.0, 0.0, 0.0, 0.0, 0.0, 0.0, 0.0, 0.0, 0.0, 0.0, 0.0, 0.0, 0.0, 0.0, 1.836e-08, 0.5, 1.836e-08, 0.5833, 0.308, 0.5833, 0.308, 0.5, 0.3465, 0.6667, 0.385, 0.6667, 0.385, 0.3333, 0.3465, 0.3333, 0.0, 0.0, 0.0, 0.0, 0.0, 0.0, 0.0, 0.0, 0.0, 0.0, 0.0, 0.0, 0.0, 0.0, 0.0, 0.0, 0.6544, 0.04167, 0.6929, 0.04167, 0.6929, 2.98e-08, 0.6544, 4.967e-08, 0.0, 0.0, 0.0, 0.0, 0.0, 0.0, 0.0, 0.0, 0.0385, 0.7083, 0.07699, 0.7083, 0.07699, 0.6667, 0.0385, 0.6667, 0.0, 0.0, 0.0, 0.0, 0.0, 0.0, 0.0, 0.0, 0.462, 1.987e-08, 0.385, 0.0, 0.385, 0.3333, 0.462, 0.3333, 0.0, 0.0, 0.0, 0.0, 0.0, 0.0, 0.0, 0.0, 0.0, 0.0, 0.0, 0.0, 0.0, 0.0, 0.0, 0.0, 0.2695, 0.0, 0.231, 1.987e-08, 0.231, 0.3333, 0.2695, 0.3333, 0.0, 0.0, 0.0, 0.0, 0.0, 0.0, 0.0, 0.0, 0.885, 0.2917, 0.9239, 0.2917, 0.9239, 0.25, 0.885, 0.25, 0.0, 0.0, 0.0, 0.0, 0.0, 0.0, 0.0, 0.0, 0.269, 0.8333, 0.308, 0.8333, 0.308, 0.75, 0.269, 0.75, 0.7695, 1.0, 0.7695, 0.6667, 0.7314, 0.6667, 0.6544, 0.6667, 0.5774, 0.6667, 0.5389, 0.6667, 0.5389, 1.0, 0.5774, 1.0, 0.6544, 1.0, 0.7314, 1.0, 0.6159, 0.6667, 0.6544, 0.6667, 0.7314, 0.6667, 0.8084, 0.6667, 0.8469, 0.6667, 0.8469, 0.3333, 0.8084, 0.3333, 0.7314, 0.3333, 0.6544, 0.3333, 0.6159, 0.3333, 0.308, 1.0, 0.3465, 1.0, 0.4235, 1.0, 0.5005, 1.0, 0.5389, 1.0, 0.5389, 0.6667, 0.5005, 0.6667, 0.4235, 0.6667, 0.3465, 0.6667, 0.308, 0.6667, 0.154, 1.987e-08, 0.07699, 1.987e-08, 0.07699, 0.3333, 0.154, 0.3333, 0.885, 0.1667, 0.9239, 0.1667, 0.9239, 0.08333, 0.885, 0.08333, 0.5774, 3.974e-08, 0.5389, 3.974e-08, 0.5389, 0.3333, 0.5774, 0.3333, 0.0, 0.0, 0.0, 0.0, 0.0, 0.0, 0.0, 0.0, 0.269, 0.9583, 0.308, 0.9583, 0.308, 0.9167, 0.269, 0.9167, 0.0, 0.0, 0.0, 0.0, 0.0, 0.0, 0.0, 0.0, 0.0, 0.0, 0.0, 0.0, 0.0, 0.0, 0.0, 0.0, 0.0, 0.0, 0.0, 0.0, 0.0, 0.0, 0.0, 0.0, 0.462, 0.6667, 0.5389, 0.6667, 0.5389, 0.3333, 0.462, 0.3333, 0.7699, 0.04167, 0.8469, 0.04167, 0.8469, 1.987e-08, 0.7699, 1.987e-08, 0.0, 0.3755, 1.836e-08, 0.4167, 0.308, 0.4167, 0.308, 0.3755, 0.0, 0.0, 0.0, 0.0, 0.0, 0.0, 0.0, 0.0, 0.154, 0.7083, 0.231, 0.7083, 0.231, 0.6667, 0.154, 0.6667, 0.0, 0.0, 0.0, 0.0, 0.0, 0.0, 0.0, 0.0, 0.0, 0.0, 0.0, 0.0, 0.0, 0.0, 0.0, 0.0, 0.0, 0.0, 0.0, 0.0, 0.0, 0.0, 0.0, 0.0, 0.0, 0.0, 0.0, 0.0, 0.0, 0.0, 0.0, 0.0, 0.231, 0.7083, 0.269, 0.7083, 0.269, 0.6667, 0.231, 0.6667, 0.5389, 0.6667, 0.577, 0.6667, 0.577, 0.3333, 0.5389, 0.3333, 0.8469, 0.04167, 0.885, 0.04167, 0.885, 1.987e-08, 0.8469, 1.987e-08, 0.0, 0.0, 0.0, 0.0, 0.0, 0.0, 0.0, 0.0, 0.0, 0.3333, 0.0, 0.3755, 0.308, 0.3755, 0.308, 0.3333, 0.0, 0.0, 0.0, 0.0, 0.0, 0.0, 0.0, 0.0, 0.0, 0.0, 0.0, 0.0, 0.0, 0.0, 0.0, 0.0, 0.07699, 1.987e-08, 0.0385, 3.974e-08, 0.0385, 0.3333, 0.07699, 0.3333, 0.885, 0.08333, 0.9239, 0.08333, 0.9239, 0.04167, 0.885, 0.04167, 0.0, 0.0, 0.0, 0.0, 0.0, 0.0, 0.0, 0.0, 0.0, 0.0, 0.0, 0.0, 0.0, 0.0, 0.0, 0.0, 0.6159, 1.987e-08, 0.5774, 3.974e-08, 0.5774, 0.3333, 0.6159, 0.3333, 0.0, 0.0, 0.0, 0.0, 0.0, 0.0, 0.0, 0.0, 0.269, 1.0, 0.308, 1.0, 0.308, 0.9583, 0.269, 0.9583, 0.0, 0.0, 0.0, 0.0, 0.0, 0.0, 0.0, 0.0, 0.07699, 1.0, 0.154, 1.0, 0.154, 0.9583, 0.07699, 0.9583, 0.0385, 1.0, 0.07699, 1.0, 0.07699, 0.9583, 0.0385, 0.9583, 0.154, 1.0, 0.231, 1.0, 0.231, 0.9583, 0.154, 0.9583, 0.231, 1.0, 0.269, 1.0, 0.269, 0.9583, 0.231, 0.9583, 1.836e-08, 0.5833, 3.671e-08, 0.625, 0.308, 0.625, 0.308, 0.5833, 0.0, 0.0, 0.0, 0.0, 0.0, 0.0, 0.0, 0.0, 0.0, 0.0, 0.0, 0.0, 0.0, 0.0, 0.0, 0.0, 0.308, 0.6667, 0.3465, 0.6667, 0.3465, 0.3333, 0.308, 0.3333, 0.6159, 0.04167, 0.6544, 0.04167, 0.6544, 4.967e-08, 0.6159, 4.967e-08, 1.836e-08, 0.9167, 0.0385, 0.9167, 0.0385, 0.8333, 1.836e-08, 0.8333, 0.6159, 0.25, 0.6544, 0.25, 0.6544, 0.1667, 0.6159, 0.1667, 0.0, 0.0, 0.0, 0.0, 0.0, 0.0, 0.0, 0.0, 2.753e-08, 0.7083, 0.0385, 0.7083, 0.0385, 0.6667, 2.753e-08, 0.6667, 0.0, 0.0, 0.0, 0.0, 0.0, 0.0, 0.0, 0.0, 0.6159, 0.2917, 0.6544, 0.2917, 0.6544, 0.25, 0.6159, 0.25, 1.836e-08, 0.8333, 0.0385, 0.8333, 0.0385, 0.75, 2.753e-08, 0.75, 0.6159, 0.1667, 0.6544, 0.1667, 0.6544, 0.08333, 0.6159, 0.08333, 1.836e-08, 0.9583, 0.0385, 0.9583, 0.0385, 0.9167, 1.836e-08, 0.9167, 0.6159, 0.08333, 0.6544, 0.08333, 0.6544, 0.04167, 0.6159, 0.04167, 0.0, 1.0, 0.0385, 1.0, 0.0385, 0.9583, 1.836e-08, 0.9583, 0.385, 0.0, 0.3465, 0.0, 0.3465, 0.3333, 0.385, 0.3333, 0.0, 0.0, 0.0, 0.0, 0.0, 0.0, 0.0, 0.0, 0.0, 0.0, 0.0, 0.0, 0.0, 0.0, 0.0, 0.0, 0.269, 0.75, 0.308, 0.75, 0.308, 0.7083, 0.269, 0.7083, 0.7695, 0.6667, 0.7695, 1.0, 0.8075, 1.0, 0.8845, 1.0, 0.9615, 1.0, 1.0, 1.0, 1.0, 0.6667, 0.9615, 0.6667, 0.8845, 0.6667, 0.8075, 0.6667, 0.0, 0.0, 0.0, 0.0, 0.0, 0.0, 0.0, 0.0, 0.308, 0.0, 0.2695, 0.0, 0.2695, 0.3333, 0.308, 0.3333, 0.0, 0.0, 0.0, 0.0, 0.0, 0.0, 0.0, 0.0, 0.885, 0.3333, 0.9239, 0.3333, 0.9239, 0.2917, 0.885, 0.2917, 0.6929, 0.3333, 0.7699, 0.3333, 0.7699, 0.2917, 0.6929, 0.2917, 0.6544, 0.3333, 0.6929, 0.3333, 0.6929, 0.2917, 0.6544, 0.2917, 0.7699, 0.3333, 0.8469, 0.3333, 0.8469, 0.2917, 0.7699, 0.2917, 0.8469, 0.3333, 0.885, 0.3333, 0.885, 0.2917, 0.8469, 0.2917, 2.753e-08, 0.75, 0.0385, 0.75, 0.0385, 0.7083, 2.753e-08, 0.7083, 0.6159, 0.3333, 0.6544, 0.3333, 0.6544, 0.2917, 0.6159, 0.2917])
me_cube_006.materials.append(mat_trim)
me_cube_006.use_remesh_preserve_volume = False
me_cube_006.use_remesh_preserve_attributes = False
me_cube_006.use_mirror_vertex_groups = False
me_cube_006.update()

# ---- objects
ob_top_trim_attach = bpy.data.objects.new('Top.Trim.Attach', me_cube_050)
ob_top_trim = bpy.data.objects.new('Top.Trim', me_cube_006)

# ---- transforms, parenting, visibility, modifiers, constraints
ob_top_trim_attach.location = (0.0, 0.0, -0.01068)
ob_top_trim_attach.rotation_euler = (0.0, 6.283, -0.0)
ob_top_trim_attach.scale = (1.332, 1.326, 0.2007)
ob_top_trim_attach.lineart.crease_threshold = 0.0
ob_top_trim.location = (0.0, 0.0, 0.0)
ob_top_trim.scale = (1.332, 1.326, 0.2007)
ob_top_trim.lineart.crease_threshold = 0.0

# ---- collection membership
col_collection_1.objects.link(ob_top_trim_attach)
col_collection_1.objects.link(ob_top_trim)

# ---- scene / render settings (as saved in the file)
scene.frame_start = 1; scene.frame_end = 250; scene.frame_set(60)
scene.render.engine = 'CYCLES'
scene.render.resolution_percentage = 50
scene.render.dither_intensity = 0.0
scene.cycles.use_denoising = False
scene.cycles.samples = 400
scene.cycles.sampling_pattern = 'TABULATED_SOBOL'
scene.cycles.light_sampling_threshold = 0.0
scene.cycles.use_adaptive_sampling = False
scene.cycles.use_light_tree = False
scene.cycles.caustics_reflective = False
scene.cycles.caustics_refractive = False
scene.cycles.blur_glossy = 0.0
scene.cycles.max_bounces = 8
scene.cycles.diffuse_bounces = 0
scene.cycles.glossy_bounces = 1
scene.cycles.transmission_bounces = 2
scene.cycles.pixel_filter_type = 'GAUSSIAN'
scene.cycles.sample_clamp_direct = 2.0
scene.cycles.sample_clamp_indirect = 2.0
scene.view_settings.view_transform = 'Standard'
bpy.context.view_layer.update()

# ---- added for rendering (the .blend has no active camera and no usable light): camera, sun
cam_auto = bpy.data.cameras.new('AutoCamera')
cam_auto.lens = 50.0
cam_auto.sensor_width = 36.0
cam_auto.clip_end = 1000.0
ob_auto_camera = bpy.data.objects.new('AutoCamera', cam_auto)
scene.collection.objects.link(ob_auto_camera)
ob_auto_camera.location = (3.49795, -4.19754, 2.79302)
ob_auto_camera.rotation_euler = (1.09748, -7.21219e-08, 0.694738)
scene.camera = ob_auto_camera
light_auto_sun = bpy.data.lights.new('AutoSun', 'SUN')
light_auto_sun.energy = 3.0
light_auto_sun.angle = 0.0523599
ob_auto_sun = bpy.data.objects.new('AutoSun', light_auto_sun)
scene.collection.objects.link(ob_auto_sun)
ob_auto_sun.rotation_euler = (0.872665, 0.174533, 0.523599)
bpy.context.view_layer.update()
